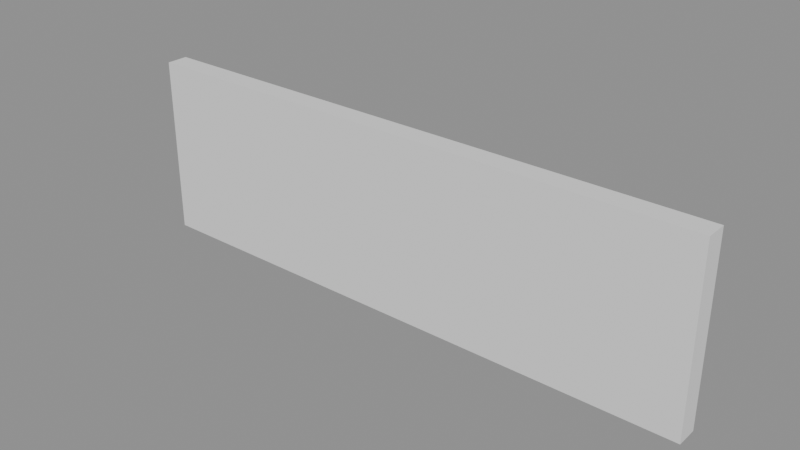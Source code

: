 # Source: p0231.blend  (saved by Blender 4.5.90; exported with 4.5.12 LTS)
import bpy
from mathutils import Matrix  # noqa: F401  (used for matrix-valued properties, if any)

bpy.ops.wm.read_factory_settings(use_empty=True)
scene = bpy.context.scene
scene.name = 'Scene'

# ---- collections
col_asset_p0231 = bpy.data.collections.new('Asset_p0231'); scene.collection.children.link(col_asset_p0231)

# ---- meshes
me_cube = bpy.data.meshes.new('Cube')
me_cube.from_pydata([(-4.0, -0.15, -1.25), (-4.0, -0.15, 1.25), (-4.0, 0.15, -1.25), (-4.0, 0.15, 1.25), (4.0, -0.15, -1.25), (4.0, -0.15, 1.25), (4.0, 0.15, -1.25), (4.0, 0.15, 1.25)], [], [(0, 1, 3, 2), (2, 3, 7, 6), (6, 7, 5, 4), (4, 5, 1, 0), (2, 6, 4, 0), (7, 3, 1, 5)])
_uv = me_cube.uv_layers.new(name='UVMap')
_uv.uv.foreach_set('vector', [0.375, 0.0, 0.625, 0.0, 0.625, 0.25, 0.375, 0.25, 0.375, 0.25, 0.625, 0.25, 0.625, 0.5, 0.375, 0.5, 0.375, 0.5, 0.625, 0.5, 0.625, 0.75, 0.375, 0.75, 0.375, 0.75, 0.625, 0.75, 0.625, 1.0, 0.375, 1.0, 0.125, 0.5, 0.375, 0.5, 0.375, 0.75, 0.125, 0.75, 0.625, 0.5, 0.875, 0.5, 0.875, 0.75, 0.625, 0.75])
me_cube.update()

# ---- objects
ob_muroexterior = bpy.data.objects.new('MuroExterior', me_cube)

# ---- transforms, parenting, visibility, modifiers, constraints
ob_muroexterior.location = (4.0, 0.15, 1.25)

# ---- collection membership
col_asset_p0231.objects.link(ob_muroexterior)

# ---- scene / render settings (as saved in the file)
scene.frame_start = 1; scene.frame_end = 250; scene.frame_set(1)
scene.render.engine = 'BLENDER_EEVEE_NEXT'
bpy.context.view_layer.update()

# ---- added for rendering (the .blend has no active camera and no usable light): camera, sun + grey world if the file has none
cam_auto = bpy.data.cameras.new('AutoCamera')
cam_auto.lens = 50.0
cam_auto.sensor_width = 36.0
cam_auto.clip_end = 1000.0
ob_auto_camera = bpy.data.objects.new('AutoCamera', cam_auto)
scene.collection.objects.link(ob_auto_camera)
ob_auto_camera.location = (11.7598, -9.16171, 7.45781)
ob_auto_camera.rotation_euler = (1.09748, -7.21219e-08, 0.694738)
scene.camera = ob_auto_camera
light_auto_sun = bpy.data.lights.new('AutoSun', 'SUN')
light_auto_sun.energy = 3.0
light_auto_sun.angle = 0.0523599
ob_auto_sun = bpy.data.objects.new('AutoSun', light_auto_sun)
scene.collection.objects.link(ob_auto_sun)
ob_auto_sun.rotation_euler = (0.872665, 0.174533, 0.523599)
if scene.world is None:
    world_auto = bpy.data.worlds.new('AutoWorld')
    world_auto.color = (0.3, 0.3, 0.3)
    scene.world = world_auto
bpy.context.view_layer.update()
